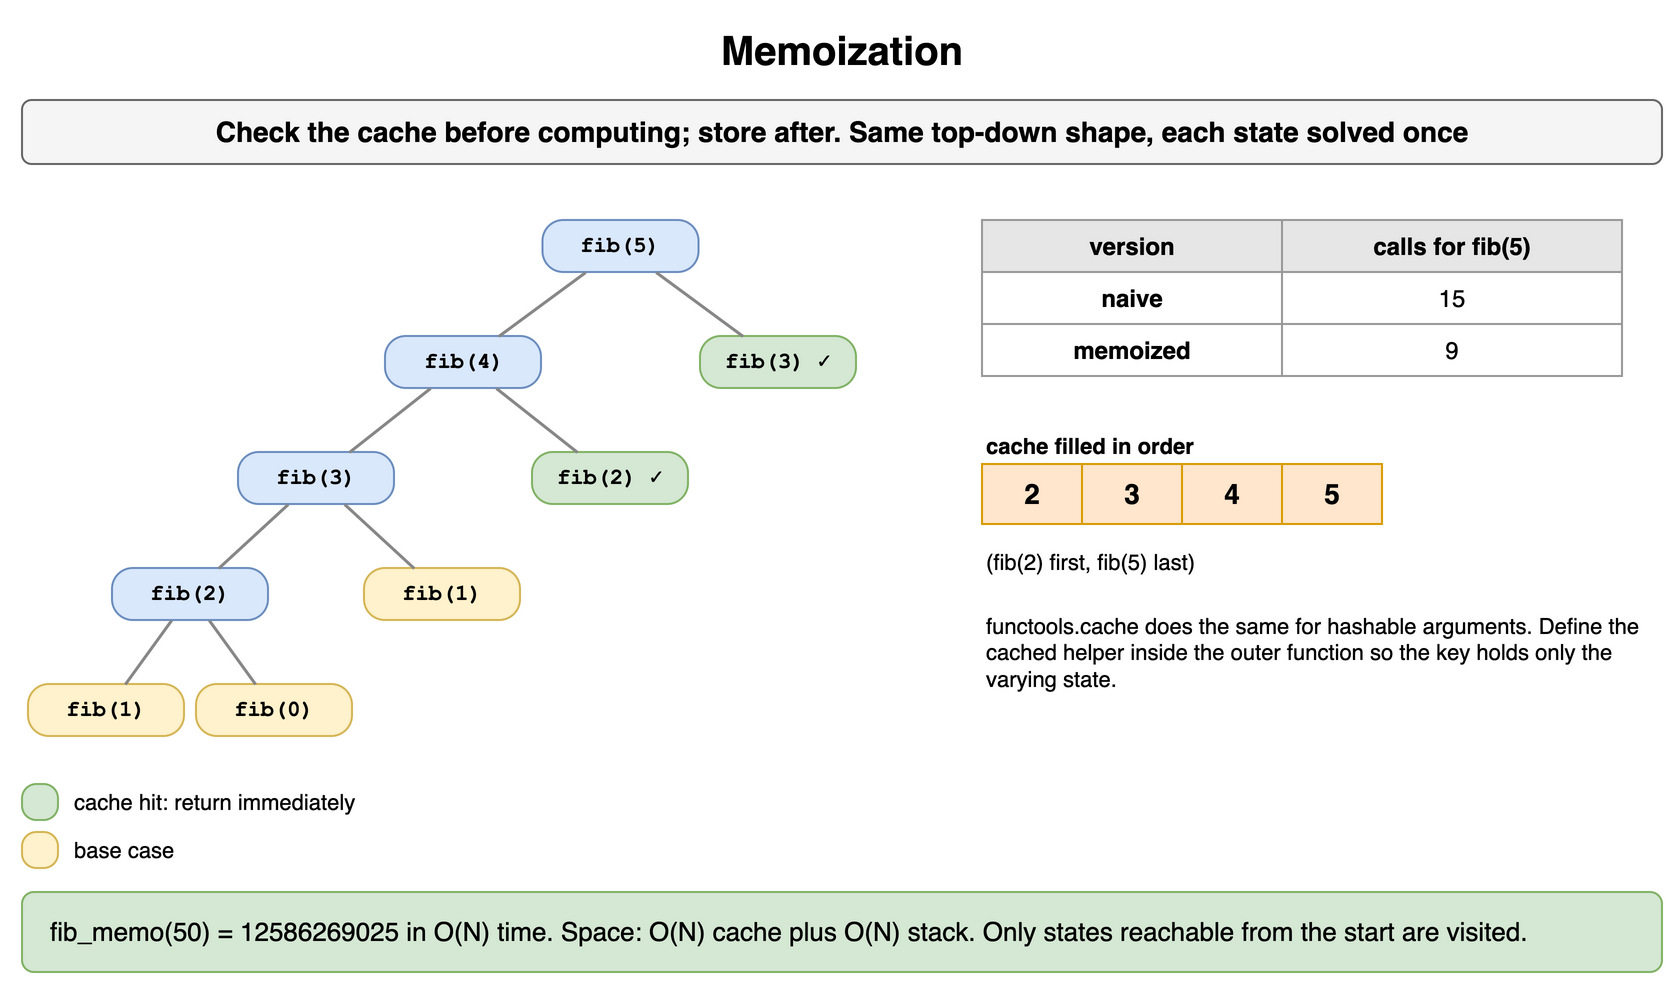

The diagram above was exported from draw.io. Its source (the exported page's mxGraphModel, read from the mxfile embedded in the PNG):
<mxGraphModel dx="900" dy="500" grid="1" gridSize="10" guides="1" tooltips="1" connect="1" arrows="1" fold="1" page="1" pageScale="1" pageWidth="900" pageHeight="500" math="0" shadow="0">
  <root>
    <mxCell id="0" />
    <mxCell id="1" parent="0" />
    <mxCell id="r131" value="Memoization" style="text;html=1;align=center;verticalAlign=middle;whiteSpace=wrap;fontSize=20;fontStyle=1;" vertex="1" parent="1">
      <mxGeometry x="40" y="10" width="820" height="30" as="geometry" />
    </mxCell>
    <mxCell id="r132" value="Check the cache before computing; store after. Same top-down shape, each state solved once" style="rounded=1;whiteSpace=wrap;html=1;fillColor=#f5f5f5;strokeColor=#666666;fontStyle=1;fontSize=14;" vertex="1" parent="1">
      <mxGeometry x="40" y="50" width="820" height="32" as="geometry" />
    </mxCell>
    <mxCell id="r133" value="fib(5)" style="rounded=1;arcSize=40;whiteSpace=wrap;html=1;fontFamily=Courier New;fontStyle=1;fontSize=11;fillColor=#dae8fc;strokeColor=#6c8ebf;" vertex="1" parent="1">
      <mxGeometry x="300.25" y="110" width="78" height="26" as="geometry" />
    </mxCell>
    <mxCell id="r134" value="fib(4)" style="rounded=1;arcSize=40;whiteSpace=wrap;html=1;fontFamily=Courier New;fontStyle=1;fontSize=11;fillColor=#dae8fc;strokeColor=#6c8ebf;" vertex="1" parent="1">
      <mxGeometry x="221.5" y="168" width="78" height="26" as="geometry" />
    </mxCell>
    <mxCell id="r135" value="fib(3)" style="rounded=1;arcSize=40;whiteSpace=wrap;html=1;fontFamily=Courier New;fontStyle=1;fontSize=11;fillColor=#dae8fc;strokeColor=#6c8ebf;" vertex="1" parent="1">
      <mxGeometry x="148.0" y="226" width="78" height="26" as="geometry" />
    </mxCell>
    <mxCell id="r136" value="fib(2)" style="rounded=1;arcSize=40;whiteSpace=wrap;html=1;fontFamily=Courier New;fontStyle=1;fontSize=11;fillColor=#dae8fc;strokeColor=#6c8ebf;" vertex="1" parent="1">
      <mxGeometry x="85.0" y="284" width="78" height="26" as="geometry" />
    </mxCell>
    <mxCell id="r137" value="fib(1)" style="rounded=1;arcSize=40;whiteSpace=wrap;html=1;fontFamily=Courier New;fontStyle=1;fontSize=11;fillColor=#fff2cc;strokeColor=#d6b656;" vertex="1" parent="1">
      <mxGeometry x="43.0" y="342" width="78" height="26" as="geometry" />
    </mxCell>
    <mxCell id="r138" value="fib(0)" style="rounded=1;arcSize=40;whiteSpace=wrap;html=1;fontFamily=Courier New;fontStyle=1;fontSize=11;fillColor=#fff2cc;strokeColor=#d6b656;" vertex="1" parent="1">
      <mxGeometry x="127.0" y="342" width="78" height="26" as="geometry" />
    </mxCell>
    <mxCell id="r139" value="fib(1)" style="rounded=1;arcSize=40;whiteSpace=wrap;html=1;fontFamily=Courier New;fontStyle=1;fontSize=11;fillColor=#fff2cc;strokeColor=#d6b656;" vertex="1" parent="1">
      <mxGeometry x="211.0" y="284" width="78" height="26" as="geometry" />
    </mxCell>
    <mxCell id="r1310" value="fib(2) ✓" style="rounded=1;arcSize=40;whiteSpace=wrap;html=1;fontFamily=Courier New;fontStyle=1;fontSize=11;fillColor=#d5e8d4;strokeColor=#82b366;" vertex="1" parent="1">
      <mxGeometry x="295.0" y="226" width="78" height="26" as="geometry" />
    </mxCell>
    <mxCell id="r1311" value="fib(3) ✓" style="rounded=1;arcSize=40;whiteSpace=wrap;html=1;fontFamily=Courier New;fontStyle=1;fontSize=11;fillColor=#d5e8d4;strokeColor=#82b366;" vertex="1" parent="1">
      <mxGeometry x="379.0" y="168" width="78" height="26" as="geometry" />
    </mxCell>
    <mxCell id="r1312" value="" style="endArrow=none;html=1;strokeWidth=1.5;strokeColor=#888888;" edge="1" parent="1" source="r136" target="r137">
      <mxGeometry relative="1" as="geometry" />
    </mxCell>
    <mxCell id="r1313" value="" style="endArrow=none;html=1;strokeWidth=1.5;strokeColor=#888888;" edge="1" parent="1" source="r136" target="r138">
      <mxGeometry relative="1" as="geometry" />
    </mxCell>
    <mxCell id="r1314" value="" style="endArrow=none;html=1;strokeWidth=1.5;strokeColor=#888888;" edge="1" parent="1" source="r135" target="r136">
      <mxGeometry relative="1" as="geometry" />
    </mxCell>
    <mxCell id="r1315" value="" style="endArrow=none;html=1;strokeWidth=1.5;strokeColor=#888888;" edge="1" parent="1" source="r135" target="r139">
      <mxGeometry relative="1" as="geometry" />
    </mxCell>
    <mxCell id="r1316" value="" style="endArrow=none;html=1;strokeWidth=1.5;strokeColor=#888888;" edge="1" parent="1" source="r134" target="r135">
      <mxGeometry relative="1" as="geometry" />
    </mxCell>
    <mxCell id="r1317" value="" style="endArrow=none;html=1;strokeWidth=1.5;strokeColor=#888888;" edge="1" parent="1" source="r134" target="r1310">
      <mxGeometry relative="1" as="geometry" />
    </mxCell>
    <mxCell id="r1318" value="" style="endArrow=none;html=1;strokeWidth=1.5;strokeColor=#888888;" edge="1" parent="1" source="r133" target="r134">
      <mxGeometry relative="1" as="geometry" />
    </mxCell>
    <mxCell id="r1319" value="" style="endArrow=none;html=1;strokeWidth=1.5;strokeColor=#888888;" edge="1" parent="1" source="r133" target="r1311">
      <mxGeometry relative="1" as="geometry" />
    </mxCell>
    <mxCell id="r1320" value="" style="rounded=1;arcSize=40;whiteSpace=wrap;html=1;fontFamily=Courier New;fontStyle=1;fontSize=11;fillColor=#d5e8d4;strokeColor=#82b366;" vertex="1" parent="1">
      <mxGeometry x="40" y="392" width="18" height="18" as="geometry" />
    </mxCell>
    <mxCell id="r1321" value="cache hit: return immediately" style="text;html=1;whiteSpace=wrap;fontSize=11;align=left;verticalAlign=middle;" vertex="1" parent="1">
      <mxGeometry x="64" y="390" width="200" height="22" as="geometry" />
    </mxCell>
    <mxCell id="r1322" value="" style="rounded=1;arcSize=40;whiteSpace=wrap;html=1;fontFamily=Courier New;fontStyle=1;fontSize=11;fillColor=#fff2cc;strokeColor=#d6b656;" vertex="1" parent="1">
      <mxGeometry x="40" y="416" width="18" height="18" as="geometry" />
    </mxCell>
    <mxCell id="r1323" value="base case" style="text;html=1;whiteSpace=wrap;fontSize=11;align=left;verticalAlign=middle;" vertex="1" parent="1">
      <mxGeometry x="64" y="414" width="200" height="22" as="geometry" />
    </mxCell>
    <mxCell id="r1324" value="version" style="whiteSpace=wrap;html=1;fillColor=#e6e6e6;strokeColor=#999999;fontStyle=1;fontSize=12;" vertex="1" parent="1">
      <mxGeometry x="520" y="110" width="150" height="26" as="geometry" />
    </mxCell>
    <mxCell id="r1325" value="calls for fib(5)" style="whiteSpace=wrap;html=1;fillColor=#e6e6e6;strokeColor=#999999;fontStyle=1;fontSize=12;" vertex="1" parent="1">
      <mxGeometry x="670" y="110" width="170" height="26" as="geometry" />
    </mxCell>
    <mxCell id="r1326" value="naive" style="whiteSpace=wrap;html=1;strokeColor=#999999;fontSize=12;fillColor=#ffffff;fontStyle=1;" vertex="1" parent="1">
      <mxGeometry x="520" y="136" width="150" height="26" as="geometry" />
    </mxCell>
    <mxCell id="r1327" value="15" style="whiteSpace=wrap;html=1;strokeColor=#999999;fontSize=12;fillColor=#ffffff;" vertex="1" parent="1">
      <mxGeometry x="670" y="136" width="170" height="26" as="geometry" />
    </mxCell>
    <mxCell id="r1328" value="memoized" style="whiteSpace=wrap;html=1;strokeColor=#999999;fontSize=12;fillColor=#ffffff;fontStyle=1;" vertex="1" parent="1">
      <mxGeometry x="520" y="162" width="150" height="26" as="geometry" />
    </mxCell>
    <mxCell id="r1329" value="9" style="whiteSpace=wrap;html=1;strokeColor=#999999;fontSize=12;fillColor=#ffffff;" vertex="1" parent="1">
      <mxGeometry x="670" y="162" width="170" height="26" as="geometry" />
    </mxCell>
    <mxCell id="r1330" value="cache filled in order" style="text;html=1;whiteSpace=wrap;fontSize=11;align=left;fontStyle=1;" vertex="1" parent="1">
      <mxGeometry x="520" y="210" width="320" height="18" as="geometry" />
    </mxCell>
    <mxCell id="r1331" value="2" style="rounded=0;whiteSpace=wrap;html=1;fontStyle=1;fontSize=14;fillColor=#ffe6cc;strokeColor=#d79b00;" vertex="1" parent="1">
      <mxGeometry x="520" y="232" width="50" height="30" as="geometry" />
    </mxCell>
    <mxCell id="r1332" value="3" style="rounded=0;whiteSpace=wrap;html=1;fontStyle=1;fontSize=14;fillColor=#ffe6cc;strokeColor=#d79b00;" vertex="1" parent="1">
      <mxGeometry x="570" y="232" width="50" height="30" as="geometry" />
    </mxCell>
    <mxCell id="r1333" value="4" style="rounded=0;whiteSpace=wrap;html=1;fontStyle=1;fontSize=14;fillColor=#ffe6cc;strokeColor=#d79b00;" vertex="1" parent="1">
      <mxGeometry x="620" y="232" width="50" height="30" as="geometry" />
    </mxCell>
    <mxCell id="r1334" value="5" style="rounded=0;whiteSpace=wrap;html=1;fontStyle=1;fontSize=14;fillColor=#ffe6cc;strokeColor=#d79b00;" vertex="1" parent="1">
      <mxGeometry x="670" y="232" width="50" height="30" as="geometry" />
    </mxCell>
    <mxCell id="r1335" value="(fib(2) first, fib(5) last)" style="text;html=1;whiteSpace=wrap;fontSize=11;align=left;" vertex="1" parent="1">
      <mxGeometry x="520" y="268" width="320" height="18" as="geometry" />
    </mxCell>
    <mxCell id="r1336" value="functools.cache does the same for hashable arguments. Define the cached helper inside the outer function so the key holds only the varying state." style="text;html=1;whiteSpace=wrap;fontSize=11;align=left;verticalAlign=top;" vertex="1" parent="1">
      <mxGeometry x="520" y="300" width="340" height="60" as="geometry" />
    </mxCell>
    <mxCell id="r1337" value="fib_memo(50) = 12586269025 in O(N) time. Space: O(N) cache plus O(N) stack. Only states reachable from the start are visited." style="rounded=1;whiteSpace=wrap;html=1;fillColor=#d5e8d4;strokeColor=#82b366;fontSize=13;align=left;spacingLeft=12;" vertex="1" parent="1">
      <mxGeometry x="40" y="446" width="820" height="40" as="geometry" />
    </mxCell>
  </root>
</mxGraphModel>